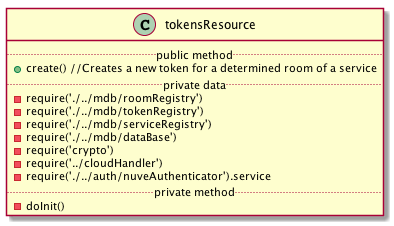

The diagram above was rendered by PlantUML. Its source (embedded in the PNG):
@startuml
class tokensResource {
    .. public method ..
    + create() //Creates a new token for a determined room of a service
    .. private data ..
    - require('./../mdb/roomRegistry')
    - require('./../mdb/tokenRegistry')
    - require('./../mdb/serviceRegistry')
    - require('./../mdb/dataBase')
    - require('crypto')
    - require('../cloudHandler')
    - require('./../auth/nuveAuthenticator').service
    .. private method ..
    - doInit()
}

@enduml